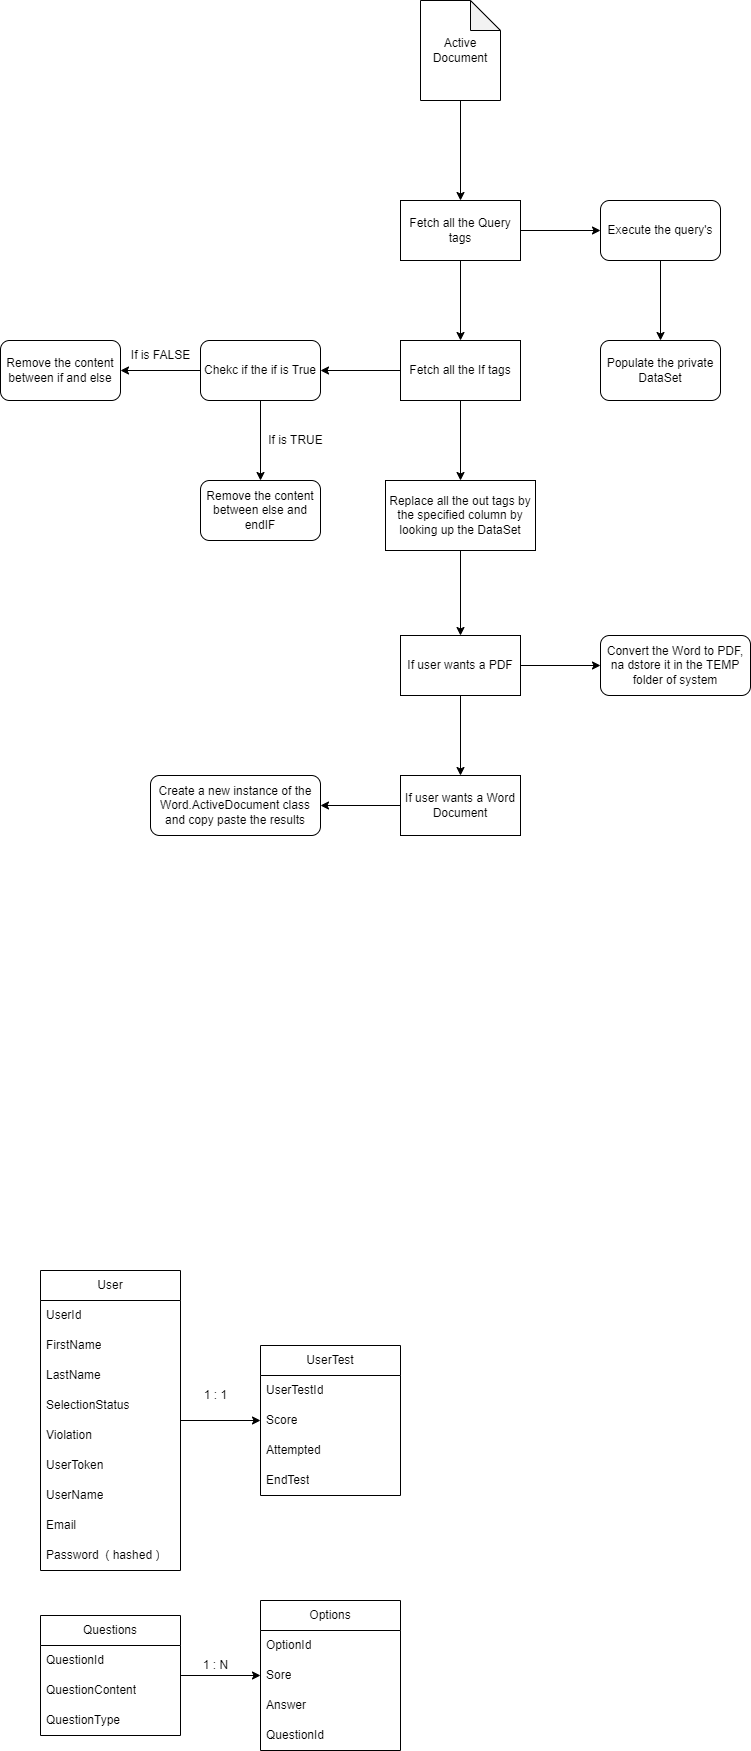

The diagram above was exported from draw.io. Its source (the exported page's mxGraphModel, read from the mxfile embedded in the PNG):
<mxGraphModel dx="1432" dy="836" grid="1" gridSize="10" guides="1" tooltips="1" connect="1" arrows="1" fold="1" page="1" pageScale="1" pageWidth="850" pageHeight="1100" math="0" shadow="0">
  <root>
    <mxCell id="0" />
    <mxCell id="1" parent="0" />
    <mxCell id="shsX56en00qccL7o0Alu-5" value="" style="edgeStyle=orthogonalEdgeStyle;rounded=0;orthogonalLoop=1;jettySize=auto;html=1;" edge="1" parent="1" source="shsX56en00qccL7o0Alu-1" target="shsX56en00qccL7o0Alu-4">
      <mxGeometry relative="1" as="geometry" />
    </mxCell>
    <mxCell id="shsX56en00qccL7o0Alu-1" value="Active&lt;br&gt;Document" style="shape=note;whiteSpace=wrap;html=1;backgroundOutline=1;darkOpacity=0.05;" vertex="1" parent="1">
      <mxGeometry x="480" y="120" width="80" height="100" as="geometry" />
    </mxCell>
    <mxCell id="shsX56en00qccL7o0Alu-11" value="" style="edgeStyle=orthogonalEdgeStyle;rounded=0;orthogonalLoop=1;jettySize=auto;html=1;" edge="1" parent="1" source="shsX56en00qccL7o0Alu-4" target="shsX56en00qccL7o0Alu-10">
      <mxGeometry relative="1" as="geometry" />
    </mxCell>
    <mxCell id="shsX56en00qccL7o0Alu-13" value="" style="edgeStyle=orthogonalEdgeStyle;rounded=0;orthogonalLoop=1;jettySize=auto;html=1;" edge="1" parent="1" source="shsX56en00qccL7o0Alu-4" target="shsX56en00qccL7o0Alu-12">
      <mxGeometry relative="1" as="geometry" />
    </mxCell>
    <mxCell id="shsX56en00qccL7o0Alu-4" value="Fetch all the Query tags" style="whiteSpace=wrap;html=1;" vertex="1" parent="1">
      <mxGeometry x="460" y="320" width="120" height="60" as="geometry" />
    </mxCell>
    <mxCell id="shsX56en00qccL7o0Alu-9" value="" style="edgeStyle=orthogonalEdgeStyle;rounded=0;orthogonalLoop=1;jettySize=auto;html=1;" edge="1" parent="1" target="shsX56en00qccL7o0Alu-8">
      <mxGeometry relative="1" as="geometry">
        <mxPoint x="720" y="380" as="sourcePoint" />
      </mxGeometry>
    </mxCell>
    <mxCell id="shsX56en00qccL7o0Alu-8" value="Populate the private DataSet" style="rounded=1;whiteSpace=wrap;html=1;" vertex="1" parent="1">
      <mxGeometry x="660" y="460" width="120" height="60" as="geometry" />
    </mxCell>
    <mxCell id="shsX56en00qccL7o0Alu-15" value="" style="edgeStyle=orthogonalEdgeStyle;rounded=0;orthogonalLoop=1;jettySize=auto;html=1;" edge="1" parent="1" source="shsX56en00qccL7o0Alu-10" target="shsX56en00qccL7o0Alu-14">
      <mxGeometry relative="1" as="geometry" />
    </mxCell>
    <mxCell id="shsX56en00qccL7o0Alu-23" value="" style="edgeStyle=orthogonalEdgeStyle;rounded=0;orthogonalLoop=1;jettySize=auto;html=1;" edge="1" parent="1" source="shsX56en00qccL7o0Alu-10" target="shsX56en00qccL7o0Alu-22">
      <mxGeometry relative="1" as="geometry" />
    </mxCell>
    <mxCell id="shsX56en00qccL7o0Alu-10" value="Fetch all the If tags" style="whiteSpace=wrap;html=1;" vertex="1" parent="1">
      <mxGeometry x="460" y="460" width="120" height="60" as="geometry" />
    </mxCell>
    <mxCell id="shsX56en00qccL7o0Alu-12" value="Execute the query's" style="rounded=1;whiteSpace=wrap;html=1;" vertex="1" parent="1">
      <mxGeometry x="660" y="320" width="120" height="60" as="geometry" />
    </mxCell>
    <mxCell id="shsX56en00qccL7o0Alu-17" value="" style="edgeStyle=orthogonalEdgeStyle;rounded=0;orthogonalLoop=1;jettySize=auto;html=1;" edge="1" parent="1" source="shsX56en00qccL7o0Alu-14" target="shsX56en00qccL7o0Alu-16">
      <mxGeometry relative="1" as="geometry" />
    </mxCell>
    <mxCell id="shsX56en00qccL7o0Alu-20" value="" style="edgeStyle=orthogonalEdgeStyle;rounded=0;orthogonalLoop=1;jettySize=auto;html=1;" edge="1" parent="1" source="shsX56en00qccL7o0Alu-14" target="shsX56en00qccL7o0Alu-19">
      <mxGeometry relative="1" as="geometry" />
    </mxCell>
    <mxCell id="shsX56en00qccL7o0Alu-14" value="Chekc if the if is True" style="rounded=1;whiteSpace=wrap;html=1;" vertex="1" parent="1">
      <mxGeometry x="260" y="460" width="120" height="60" as="geometry" />
    </mxCell>
    <mxCell id="shsX56en00qccL7o0Alu-16" value="Remove the content between else and endIF" style="rounded=1;whiteSpace=wrap;html=1;" vertex="1" parent="1">
      <mxGeometry x="260" y="600" width="120" height="60" as="geometry" />
    </mxCell>
    <mxCell id="shsX56en00qccL7o0Alu-18" value="If is TRUE" style="text;html=1;align=center;verticalAlign=middle;resizable=0;points=[];autosize=1;strokeColor=none;fillColor=none;" vertex="1" parent="1">
      <mxGeometry x="315" y="545" width="80" height="30" as="geometry" />
    </mxCell>
    <mxCell id="shsX56en00qccL7o0Alu-19" value="Remove the content between if and else" style="rounded=1;whiteSpace=wrap;html=1;" vertex="1" parent="1">
      <mxGeometry x="60" y="460" width="120" height="60" as="geometry" />
    </mxCell>
    <mxCell id="shsX56en00qccL7o0Alu-21" value="If is FALSE" style="text;html=1;align=center;verticalAlign=middle;resizable=0;points=[];autosize=1;strokeColor=none;fillColor=none;" vertex="1" parent="1">
      <mxGeometry x="180" y="460" width="80" height="30" as="geometry" />
    </mxCell>
    <mxCell id="shsX56en00qccL7o0Alu-25" value="" style="edgeStyle=orthogonalEdgeStyle;rounded=0;orthogonalLoop=1;jettySize=auto;html=1;" edge="1" parent="1" source="shsX56en00qccL7o0Alu-22" target="shsX56en00qccL7o0Alu-24">
      <mxGeometry relative="1" as="geometry" />
    </mxCell>
    <mxCell id="shsX56en00qccL7o0Alu-22" value="Replace all the out tags by the specified column by looking up the DataSet" style="whiteSpace=wrap;html=1;" vertex="1" parent="1">
      <mxGeometry x="445" y="600" width="150" height="70" as="geometry" />
    </mxCell>
    <mxCell id="shsX56en00qccL7o0Alu-27" value="" style="edgeStyle=orthogonalEdgeStyle;rounded=0;orthogonalLoop=1;jettySize=auto;html=1;" edge="1" parent="1" source="shsX56en00qccL7o0Alu-24" target="shsX56en00qccL7o0Alu-26">
      <mxGeometry relative="1" as="geometry" />
    </mxCell>
    <mxCell id="shsX56en00qccL7o0Alu-30" value="" style="edgeStyle=orthogonalEdgeStyle;rounded=0;orthogonalLoop=1;jettySize=auto;html=1;" edge="1" parent="1" source="shsX56en00qccL7o0Alu-24" target="shsX56en00qccL7o0Alu-29">
      <mxGeometry relative="1" as="geometry" />
    </mxCell>
    <mxCell id="shsX56en00qccL7o0Alu-24" value="If user wants a PDF" style="whiteSpace=wrap;html=1;" vertex="1" parent="1">
      <mxGeometry x="460" y="755" width="120" height="60" as="geometry" />
    </mxCell>
    <mxCell id="shsX56en00qccL7o0Alu-26" value="Convert the Word to PDF, na dstore it in the TEMP folder of system" style="rounded=1;whiteSpace=wrap;html=1;" vertex="1" parent="1">
      <mxGeometry x="660" y="755" width="150" height="60" as="geometry" />
    </mxCell>
    <mxCell id="shsX56en00qccL7o0Alu-32" value="" style="edgeStyle=orthogonalEdgeStyle;rounded=0;orthogonalLoop=1;jettySize=auto;html=1;" edge="1" parent="1" source="shsX56en00qccL7o0Alu-29" target="shsX56en00qccL7o0Alu-31">
      <mxGeometry relative="1" as="geometry" />
    </mxCell>
    <mxCell id="shsX56en00qccL7o0Alu-29" value="If user wants a Word Document" style="whiteSpace=wrap;html=1;" vertex="1" parent="1">
      <mxGeometry x="460" y="895" width="120" height="60" as="geometry" />
    </mxCell>
    <mxCell id="shsX56en00qccL7o0Alu-31" value="Create a new instance of the Word.ActiveDocument class and copy paste the results" style="rounded=1;whiteSpace=wrap;html=1;" vertex="1" parent="1">
      <mxGeometry x="210" y="895" width="170" height="60" as="geometry" />
    </mxCell>
    <mxCell id="shsX56en00qccL7o0Alu-54" value="" style="edgeStyle=orthogonalEdgeStyle;rounded=0;orthogonalLoop=1;jettySize=auto;html=1;" edge="1" parent="1" source="shsX56en00qccL7o0Alu-33" target="shsX56en00qccL7o0Alu-44">
      <mxGeometry relative="1" as="geometry" />
    </mxCell>
    <mxCell id="shsX56en00qccL7o0Alu-33" value="User" style="swimlane;fontStyle=0;childLayout=stackLayout;horizontal=1;startSize=30;horizontalStack=0;resizeParent=1;resizeParentMax=0;resizeLast=0;collapsible=1;marginBottom=0;whiteSpace=wrap;html=1;" vertex="1" parent="1">
      <mxGeometry x="100" y="1390" width="140" height="300" as="geometry" />
    </mxCell>
    <mxCell id="shsX56en00qccL7o0Alu-34" value="UserId" style="text;strokeColor=none;fillColor=none;align=left;verticalAlign=middle;spacingLeft=4;spacingRight=4;overflow=hidden;points=[[0,0.5],[1,0.5]];portConstraint=eastwest;rotatable=0;whiteSpace=wrap;html=1;" vertex="1" parent="shsX56en00qccL7o0Alu-33">
      <mxGeometry y="30" width="140" height="30" as="geometry" />
    </mxCell>
    <mxCell id="shsX56en00qccL7o0Alu-38" value="FirstName" style="text;strokeColor=none;fillColor=none;align=left;verticalAlign=middle;spacingLeft=4;spacingRight=4;overflow=hidden;points=[[0,0.5],[1,0.5]];portConstraint=eastwest;rotatable=0;whiteSpace=wrap;html=1;" vertex="1" parent="shsX56en00qccL7o0Alu-33">
      <mxGeometry y="60" width="140" height="30" as="geometry" />
    </mxCell>
    <mxCell id="shsX56en00qccL7o0Alu-39" value="LastName" style="text;strokeColor=none;fillColor=none;align=left;verticalAlign=middle;spacingLeft=4;spacingRight=4;overflow=hidden;points=[[0,0.5],[1,0.5]];portConstraint=eastwest;rotatable=0;whiteSpace=wrap;html=1;" vertex="1" parent="shsX56en00qccL7o0Alu-33">
      <mxGeometry y="90" width="140" height="30" as="geometry" />
    </mxCell>
    <mxCell id="shsX56en00qccL7o0Alu-40" value="SelectionStatus" style="text;strokeColor=none;fillColor=none;align=left;verticalAlign=middle;spacingLeft=4;spacingRight=4;overflow=hidden;points=[[0,0.5],[1,0.5]];portConstraint=eastwest;rotatable=0;whiteSpace=wrap;html=1;" vertex="1" parent="shsX56en00qccL7o0Alu-33">
      <mxGeometry y="120" width="140" height="30" as="geometry" />
    </mxCell>
    <mxCell id="shsX56en00qccL7o0Alu-41" value="Violation" style="text;strokeColor=none;fillColor=none;align=left;verticalAlign=middle;spacingLeft=4;spacingRight=4;overflow=hidden;points=[[0,0.5],[1,0.5]];portConstraint=eastwest;rotatable=0;whiteSpace=wrap;html=1;" vertex="1" parent="shsX56en00qccL7o0Alu-33">
      <mxGeometry y="150" width="140" height="30" as="geometry" />
    </mxCell>
    <mxCell id="shsX56en00qccL7o0Alu-42" value="UserToken" style="text;strokeColor=none;fillColor=none;align=left;verticalAlign=middle;spacingLeft=4;spacingRight=4;overflow=hidden;points=[[0,0.5],[1,0.5]];portConstraint=eastwest;rotatable=0;whiteSpace=wrap;html=1;" vertex="1" parent="shsX56en00qccL7o0Alu-33">
      <mxGeometry y="180" width="140" height="30" as="geometry" />
    </mxCell>
    <mxCell id="shsX56en00qccL7o0Alu-35" value="UserName" style="text;strokeColor=none;fillColor=none;align=left;verticalAlign=middle;spacingLeft=4;spacingRight=4;overflow=hidden;points=[[0,0.5],[1,0.5]];portConstraint=eastwest;rotatable=0;whiteSpace=wrap;html=1;" vertex="1" parent="shsX56en00qccL7o0Alu-33">
      <mxGeometry y="210" width="140" height="30" as="geometry" />
    </mxCell>
    <mxCell id="shsX56en00qccL7o0Alu-43" value="Email" style="text;strokeColor=none;fillColor=none;align=left;verticalAlign=middle;spacingLeft=4;spacingRight=4;overflow=hidden;points=[[0,0.5],[1,0.5]];portConstraint=eastwest;rotatable=0;whiteSpace=wrap;html=1;" vertex="1" parent="shsX56en00qccL7o0Alu-33">
      <mxGeometry y="240" width="140" height="30" as="geometry" />
    </mxCell>
    <mxCell id="shsX56en00qccL7o0Alu-36" value="Password&amp;nbsp; ( hashed )" style="text;strokeColor=none;fillColor=none;align=left;verticalAlign=middle;spacingLeft=4;spacingRight=4;overflow=hidden;points=[[0,0.5],[1,0.5]];portConstraint=eastwest;rotatable=0;whiteSpace=wrap;html=1;" vertex="1" parent="shsX56en00qccL7o0Alu-33">
      <mxGeometry y="270" width="140" height="30" as="geometry" />
    </mxCell>
    <mxCell id="shsX56en00qccL7o0Alu-44" value="UserTest" style="swimlane;fontStyle=0;childLayout=stackLayout;horizontal=1;startSize=30;horizontalStack=0;resizeParent=1;resizeParentMax=0;resizeLast=0;collapsible=1;marginBottom=0;whiteSpace=wrap;html=1;" vertex="1" parent="1">
      <mxGeometry x="320" y="1465" width="140" height="150" as="geometry" />
    </mxCell>
    <mxCell id="shsX56en00qccL7o0Alu-45" value="UserTestId" style="text;strokeColor=none;fillColor=none;align=left;verticalAlign=middle;spacingLeft=4;spacingRight=4;overflow=hidden;points=[[0,0.5],[1,0.5]];portConstraint=eastwest;rotatable=0;whiteSpace=wrap;html=1;" vertex="1" parent="shsX56en00qccL7o0Alu-44">
      <mxGeometry y="30" width="140" height="30" as="geometry" />
    </mxCell>
    <mxCell id="shsX56en00qccL7o0Alu-46" value="Score" style="text;strokeColor=none;fillColor=none;align=left;verticalAlign=middle;spacingLeft=4;spacingRight=4;overflow=hidden;points=[[0,0.5],[1,0.5]];portConstraint=eastwest;rotatable=0;whiteSpace=wrap;html=1;" vertex="1" parent="shsX56en00qccL7o0Alu-44">
      <mxGeometry y="60" width="140" height="30" as="geometry" />
    </mxCell>
    <mxCell id="shsX56en00qccL7o0Alu-47" value="Attempted" style="text;strokeColor=none;fillColor=none;align=left;verticalAlign=middle;spacingLeft=4;spacingRight=4;overflow=hidden;points=[[0,0.5],[1,0.5]];portConstraint=eastwest;rotatable=0;whiteSpace=wrap;html=1;" vertex="1" parent="shsX56en00qccL7o0Alu-44">
      <mxGeometry y="90" width="140" height="30" as="geometry" />
    </mxCell>
    <mxCell id="shsX56en00qccL7o0Alu-48" value="EndTest" style="text;strokeColor=none;fillColor=none;align=left;verticalAlign=middle;spacingLeft=4;spacingRight=4;overflow=hidden;points=[[0,0.5],[1,0.5]];portConstraint=eastwest;rotatable=0;whiteSpace=wrap;html=1;" vertex="1" parent="shsX56en00qccL7o0Alu-44">
      <mxGeometry y="120" width="140" height="30" as="geometry" />
    </mxCell>
    <mxCell id="shsX56en00qccL7o0Alu-65" value="" style="edgeStyle=orthogonalEdgeStyle;rounded=0;orthogonalLoop=1;jettySize=auto;html=1;" edge="1" parent="1" source="shsX56en00qccL7o0Alu-55" target="shsX56en00qccL7o0Alu-61">
      <mxGeometry relative="1" as="geometry" />
    </mxCell>
    <mxCell id="shsX56en00qccL7o0Alu-55" value="Questions" style="swimlane;fontStyle=0;childLayout=stackLayout;horizontal=1;startSize=30;horizontalStack=0;resizeParent=1;resizeParentMax=0;resizeLast=0;collapsible=1;marginBottom=0;whiteSpace=wrap;html=1;" vertex="1" parent="1">
      <mxGeometry x="100" y="1735" width="140" height="120" as="geometry" />
    </mxCell>
    <mxCell id="shsX56en00qccL7o0Alu-56" value="QuestionId" style="text;strokeColor=none;fillColor=none;align=left;verticalAlign=middle;spacingLeft=4;spacingRight=4;overflow=hidden;points=[[0,0.5],[1,0.5]];portConstraint=eastwest;rotatable=0;whiteSpace=wrap;html=1;" vertex="1" parent="shsX56en00qccL7o0Alu-55">
      <mxGeometry y="30" width="140" height="30" as="geometry" />
    </mxCell>
    <mxCell id="shsX56en00qccL7o0Alu-57" value="QuestionContent" style="text;strokeColor=none;fillColor=none;align=left;verticalAlign=middle;spacingLeft=4;spacingRight=4;overflow=hidden;points=[[0,0.5],[1,0.5]];portConstraint=eastwest;rotatable=0;whiteSpace=wrap;html=1;" vertex="1" parent="shsX56en00qccL7o0Alu-55">
      <mxGeometry y="60" width="140" height="30" as="geometry" />
    </mxCell>
    <mxCell id="shsX56en00qccL7o0Alu-58" value="QuestionType" style="text;strokeColor=none;fillColor=none;align=left;verticalAlign=middle;spacingLeft=4;spacingRight=4;overflow=hidden;points=[[0,0.5],[1,0.5]];portConstraint=eastwest;rotatable=0;whiteSpace=wrap;html=1;" vertex="1" parent="shsX56en00qccL7o0Alu-55">
      <mxGeometry y="90" width="140" height="30" as="geometry" />
    </mxCell>
    <mxCell id="shsX56en00qccL7o0Alu-61" value="Options" style="swimlane;fontStyle=0;childLayout=stackLayout;horizontal=1;startSize=30;horizontalStack=0;resizeParent=1;resizeParentMax=0;resizeLast=0;collapsible=1;marginBottom=0;whiteSpace=wrap;html=1;" vertex="1" parent="1">
      <mxGeometry x="320" y="1720" width="140" height="150" as="geometry" />
    </mxCell>
    <mxCell id="shsX56en00qccL7o0Alu-62" value="OptionId" style="text;strokeColor=none;fillColor=none;align=left;verticalAlign=middle;spacingLeft=4;spacingRight=4;overflow=hidden;points=[[0,0.5],[1,0.5]];portConstraint=eastwest;rotatable=0;whiteSpace=wrap;html=1;" vertex="1" parent="shsX56en00qccL7o0Alu-61">
      <mxGeometry y="30" width="140" height="30" as="geometry" />
    </mxCell>
    <mxCell id="shsX56en00qccL7o0Alu-63" value="Sore" style="text;strokeColor=none;fillColor=none;align=left;verticalAlign=middle;spacingLeft=4;spacingRight=4;overflow=hidden;points=[[0,0.5],[1,0.5]];portConstraint=eastwest;rotatable=0;whiteSpace=wrap;html=1;" vertex="1" parent="shsX56en00qccL7o0Alu-61">
      <mxGeometry y="60" width="140" height="30" as="geometry" />
    </mxCell>
    <mxCell id="shsX56en00qccL7o0Alu-64" value="Answer&lt;span style=&quot;white-space: pre;&quot;&gt; &lt;/span&gt;" style="text;strokeColor=none;fillColor=none;align=left;verticalAlign=middle;spacingLeft=4;spacingRight=4;overflow=hidden;points=[[0,0.5],[1,0.5]];portConstraint=eastwest;rotatable=0;whiteSpace=wrap;html=1;" vertex="1" parent="shsX56en00qccL7o0Alu-61">
      <mxGeometry y="90" width="140" height="30" as="geometry" />
    </mxCell>
    <mxCell id="shsX56en00qccL7o0Alu-66" value="QuestionId" style="text;strokeColor=none;fillColor=none;align=left;verticalAlign=middle;spacingLeft=4;spacingRight=4;overflow=hidden;points=[[0,0.5],[1,0.5]];portConstraint=eastwest;rotatable=0;whiteSpace=wrap;html=1;" vertex="1" parent="shsX56en00qccL7o0Alu-61">
      <mxGeometry y="120" width="140" height="30" as="geometry" />
    </mxCell>
    <mxCell id="shsX56en00qccL7o0Alu-67" value="1 : N" style="text;html=1;align=center;verticalAlign=middle;resizable=0;points=[];autosize=1;strokeColor=none;fillColor=none;" vertex="1" parent="1">
      <mxGeometry x="250" y="1770" width="50" height="30" as="geometry" />
    </mxCell>
    <mxCell id="shsX56en00qccL7o0Alu-68" value="1 : 1" style="text;html=1;align=center;verticalAlign=middle;resizable=0;points=[];autosize=1;strokeColor=none;fillColor=none;" vertex="1" parent="1">
      <mxGeometry x="250" y="1500" width="50" height="30" as="geometry" />
    </mxCell>
  </root>
</mxGraphModel>